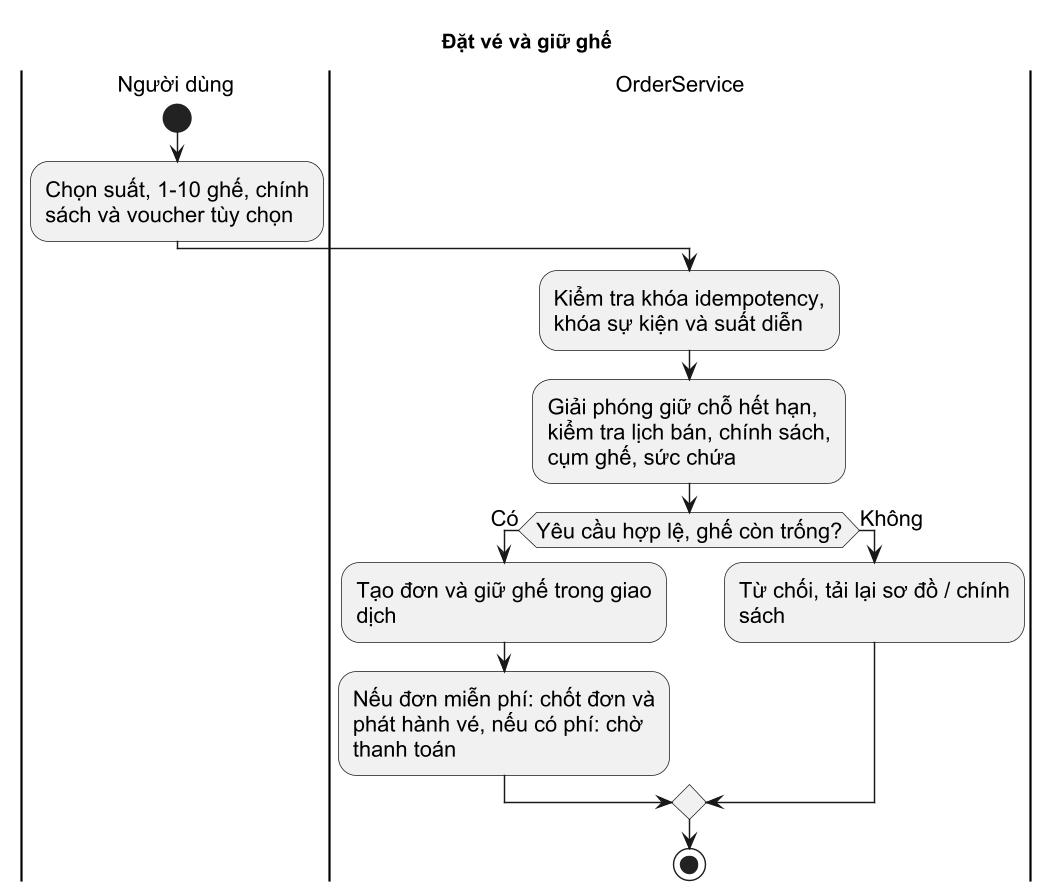

The diagram above was rendered by PlantUML. Its source (embedded in the PNG):
@startuml
skinparam defaultFontName Arial
skinparam defaultFontSize 15
skinparam shadowing false
skinparam dpi 140
skinparam backgroundColor white
skinparam wrapWidth 210
skinparam maxMessageSize 90
title Đặt vé và giữ ghế
|Người dùng|
start
|Người dùng|
:Chọn suất, 1-10 ghế, chính sách và voucher tùy chọn;
|OrderService|
:Kiểm tra khóa idempotency, khóa sự kiện và suất diễn;
|OrderService|
:Giải phóng giữ chỗ hết hạn, kiểm tra lịch bán, chính sách, cụm ghế, sức chứa;
if (Yêu cầu hợp lệ, ghế còn trống?) then (Có)
:Tạo đơn và giữ ghế trong giao dịch;
:Nếu đơn miễn phí: chốt đơn và phát hành vé, nếu có phí: chờ thanh toán;
else (Không)
:Từ chối, tải lại sơ đồ / chính sách;
endif
stop
@enduml